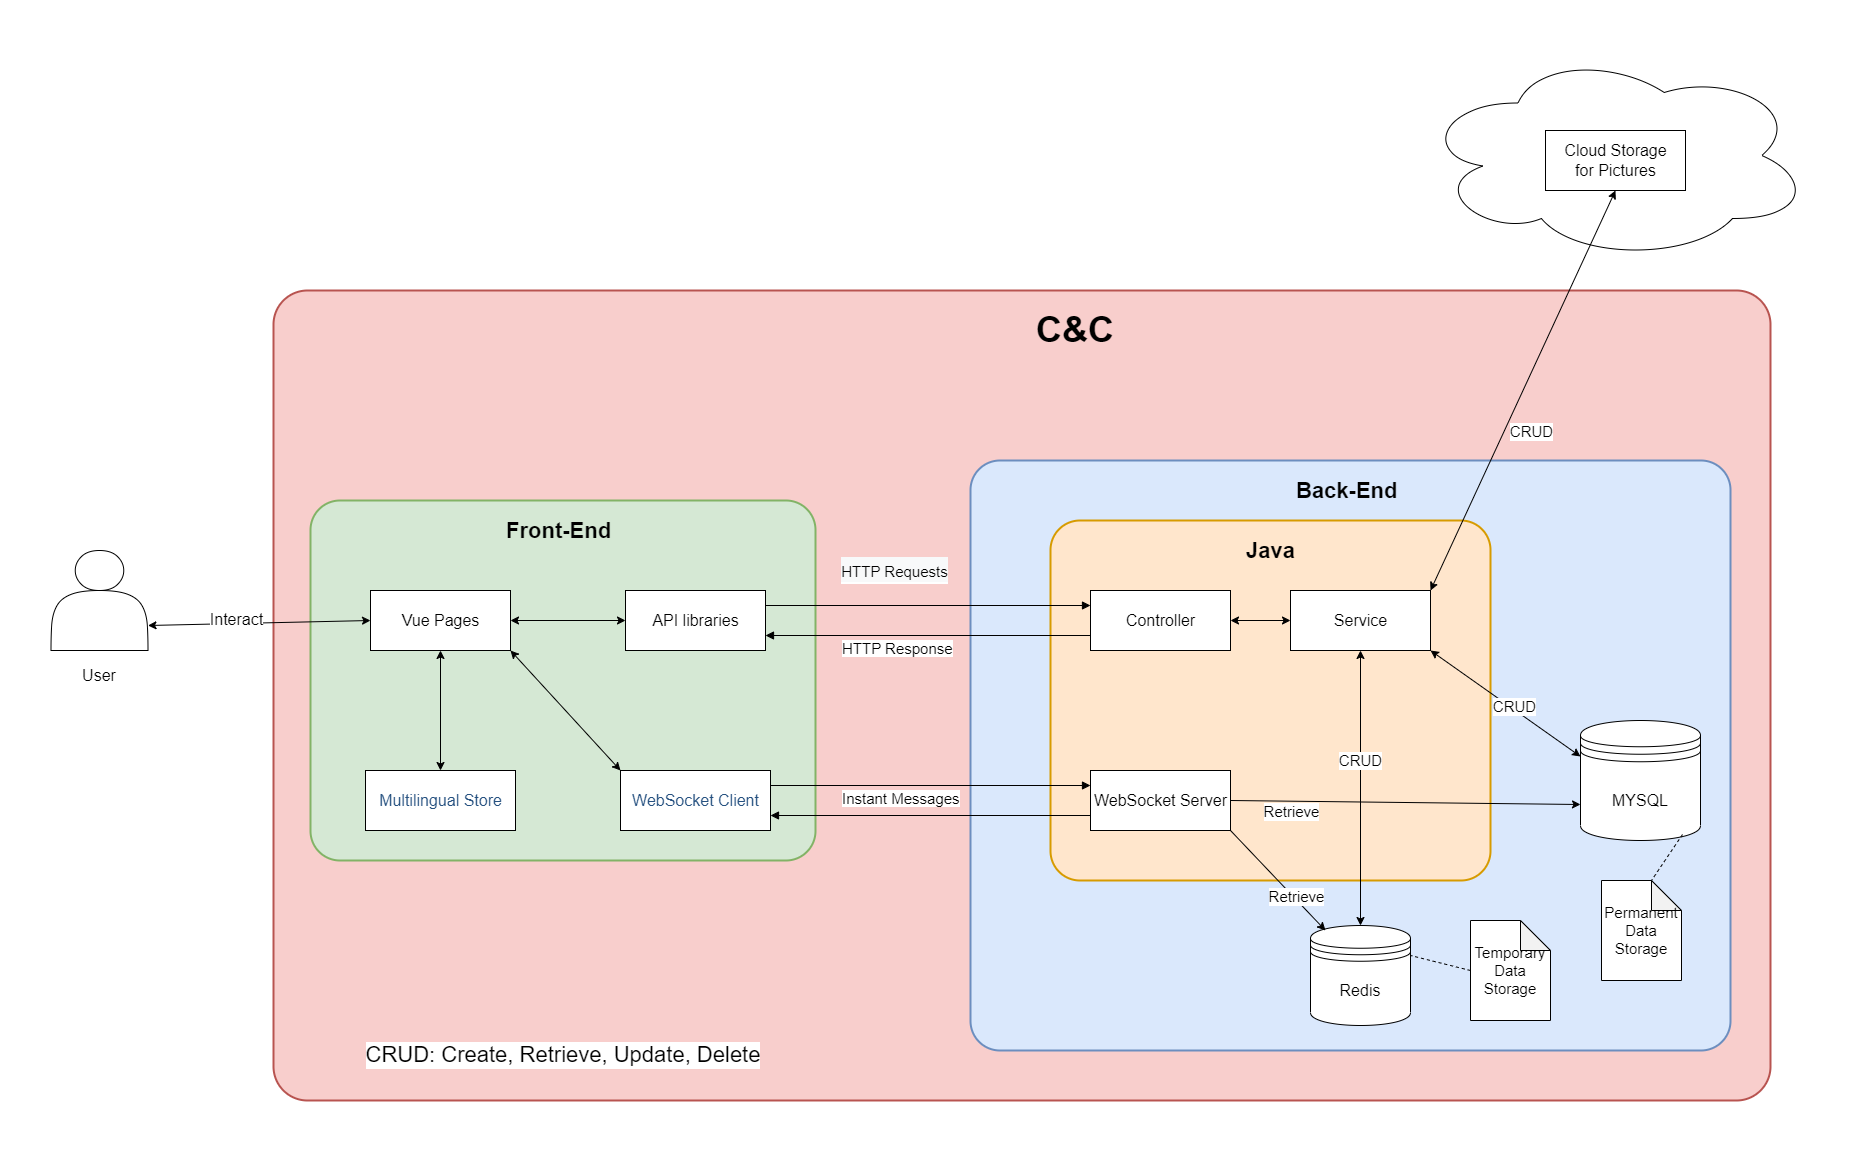

The diagram above was exported from draw.io. Its source (the exported page's mxGraphModel, read from the mxfile embedded in the PNG):
<mxGraphModel dx="3237" dy="2581" grid="1" gridSize="10" guides="1" tooltips="1" connect="1" arrows="1" fold="1" page="1" pageScale="1" pageWidth="827" pageHeight="1169" math="0" shadow="0">
  <root>
    <mxCell id="0" />
    <mxCell id="1" parent="0" />
    <mxCell id="IojR7c_CvAduo0ARQKn5-1" value="" style="rounded=1;whiteSpace=wrap;html=1;absoluteArcSize=1;arcSize=68;strokeWidth=2;fillColor=#f8cecc;strokeColor=#b85450;" vertex="1" parent="1">
      <mxGeometry x="-307" y="-50" width="1497" height="810" as="geometry" />
    </mxCell>
    <mxCell id="FoB3ddteBpUypkKrkRzo-1" value="" style="rounded=1;whiteSpace=wrap;html=1;absoluteArcSize=1;arcSize=59;strokeWidth=2;fillColor=#d5e8d4;strokeColor=#82b366;" vertex="1" parent="1">
      <mxGeometry x="-270" y="160" width="505" height="360" as="geometry" />
    </mxCell>
    <mxCell id="pvuxjfVFPcxq5dgAJI4R-1" value="" style="rounded=1;whiteSpace=wrap;html=1;absoluteArcSize=1;arcSize=59;strokeWidth=2;fillColor=#dae8fc;strokeColor=#6c8ebf;" vertex="1" parent="1">
      <mxGeometry x="390" y="120" width="760" height="590" as="geometry" />
    </mxCell>
    <mxCell id="Dlj83BzeUxw7YVk04oOS-1" value="" style="rounded=1;whiteSpace=wrap;html=1;absoluteArcSize=1;arcSize=59;strokeWidth=2;fillColor=#ffe6cc;strokeColor=#d79b00;" vertex="1" parent="1">
      <mxGeometry x="470" y="180" width="440" height="360" as="geometry" />
    </mxCell>
    <mxCell id="umvgMDF7iSXZglq7MZio-38" value="" style="ellipse;shape=cloud;whiteSpace=wrap;html=1;" vertex="1" parent="1">
      <mxGeometry x="840" y="-290" width="390" height="210" as="geometry" />
    </mxCell>
    <mxCell id="umvgMDF7iSXZglq7MZio-1" value="" style="shape=actor;whiteSpace=wrap;html=1;" vertex="1" parent="1">
      <mxGeometry x="-529.5" y="210" width="97" height="100" as="geometry" />
    </mxCell>
    <mxCell id="umvgMDF7iSXZglq7MZio-11" value="" style="html=1;verticalAlign=bottom;labelBackgroundColor=none;endArrow=block;endFill=1;endSize=6;align=left;rounded=0;entryX=0;entryY=0.25;entryDx=0;entryDy=0;exitX=1;exitY=0.25;exitDx=0;exitDy=0;fontSize=15;" edge="1" parent="1" source="FoB3ddteBpUypkKrkRzo-6" target="pvuxjfVFPcxq5dgAJI4R-2">
      <mxGeometry x="-0.7161" y="12" relative="1" as="geometry">
        <mxPoint x="240" y="420" as="sourcePoint" />
        <mxPoint x="510.0000000000002" y="290" as="targetPoint" />
        <mxPoint as="offset" />
      </mxGeometry>
    </mxCell>
    <mxCell id="FXE4XS5-NZInF-I8hnP8-4" value="&lt;span style=&quot;text-align: left; background-color: rgb(248, 249, 250);&quot;&gt;&lt;font style=&quot;font-size: 15px;&quot;&gt;HTTP Requests&lt;/font&gt;&lt;/span&gt;" style="edgeLabel;html=1;align=center;verticalAlign=middle;resizable=0;points=[];fontSize=22;" vertex="1" connectable="0" parent="umvgMDF7iSXZglq7MZio-11">
      <mxGeometry x="-0.2525" y="3" relative="1" as="geometry">
        <mxPoint x="6" y="-33" as="offset" />
      </mxGeometry>
    </mxCell>
    <mxCell id="umvgMDF7iSXZglq7MZio-12" value="" style="html=1;verticalAlign=bottom;labelBackgroundColor=none;endArrow=block;endFill=1;endSize=6;align=left;rounded=0;entryX=0;entryY=0.25;entryDx=0;entryDy=0;exitX=1;exitY=0.25;exitDx=0;exitDy=0;" edge="1" parent="1" source="FoB3ddteBpUypkKrkRzo-8" target="pvuxjfVFPcxq5dgAJI4R-5">
      <mxGeometry x="0.0447" y="38" relative="1" as="geometry">
        <mxPoint x="240" y="450" as="sourcePoint" />
        <mxPoint x="510.0000000000002" y="450" as="targetPoint" />
        <mxPoint as="offset" />
      </mxGeometry>
    </mxCell>
    <mxCell id="umvgMDF7iSXZglq7MZio-13" value="&lt;font style=&quot;font-size: 15px; background-color: rgb(255, 255, 255);&quot;&gt;Instant Messages&lt;/font&gt;" style="html=1;verticalAlign=bottom;labelBackgroundColor=none;endArrow=block;endFill=1;endSize=6;align=left;rounded=0;entryX=1;entryY=0.75;entryDx=0;entryDy=0;exitX=0;exitY=0.75;exitDx=0;exitDy=0;" edge="1" parent="1" source="pvuxjfVFPcxq5dgAJI4R-5" target="FoB3ddteBpUypkKrkRzo-8">
      <mxGeometry x="0.5625" y="-5" relative="1" as="geometry">
        <mxPoint x="510.0000000000002" y="480" as="sourcePoint" />
        <mxPoint x="240" y="480" as="targetPoint" />
        <mxPoint as="offset" />
      </mxGeometry>
    </mxCell>
    <mxCell id="umvgMDF7iSXZglq7MZio-15" value="&lt;font style=&quot;font-size: 16px;&quot;&gt;MYSQL&lt;/font&gt;" style="shape=datastore;whiteSpace=wrap;html=1;" vertex="1" parent="1">
      <mxGeometry x="1000" y="380" width="120" height="120" as="geometry" />
    </mxCell>
    <mxCell id="umvgMDF7iSXZglq7MZio-16" value="&lt;font style=&quot;font-size: 16px;&quot;&gt;Redis&lt;/font&gt;" style="shape=datastore;whiteSpace=wrap;html=1;" vertex="1" parent="1">
      <mxGeometry x="730" y="585" width="100" height="100" as="geometry" />
    </mxCell>
    <mxCell id="umvgMDF7iSXZglq7MZio-17" value="&lt;font style=&quot;font-size: 15px;&quot;&gt;Temporary Data Storage&lt;/font&gt;" style="shape=note;whiteSpace=wrap;html=1;backgroundOutline=1;darkOpacity=0.05;" vertex="1" parent="1">
      <mxGeometry x="890" y="580" width="80" height="100" as="geometry" />
    </mxCell>
    <mxCell id="umvgMDF7iSXZglq7MZio-18" value="&lt;font style=&quot;font-size: 15px;&quot;&gt;Permanent Data Storage&lt;/font&gt;" style="shape=note;whiteSpace=wrap;html=1;backgroundOutline=1;darkOpacity=0.05;" vertex="1" parent="1">
      <mxGeometry x="1021" y="540" width="80" height="100" as="geometry" />
    </mxCell>
    <mxCell id="umvgMDF7iSXZglq7MZio-19" value="" style="endArrow=none;dashed=1;html=1;rounded=0;exitX=0;exitY=0.5;exitDx=0;exitDy=0;exitPerimeter=0;entryX=1;entryY=0.3;entryDx=0;entryDy=0;" edge="1" parent="1" source="umvgMDF7iSXZglq7MZio-17" target="umvgMDF7iSXZglq7MZio-16">
      <mxGeometry width="50" height="50" relative="1" as="geometry">
        <mxPoint x="860" y="550" as="sourcePoint" />
        <mxPoint x="910" y="500" as="targetPoint" />
      </mxGeometry>
    </mxCell>
    <mxCell id="umvgMDF7iSXZglq7MZio-20" value="" style="endArrow=none;dashed=1;html=1;rounded=0;entryX=0;entryY=0;entryDx=50;entryDy=0;entryPerimeter=0;exitX=0.85;exitY=0.95;exitDx=0;exitDy=0;exitPerimeter=0;" edge="1" parent="1" source="umvgMDF7iSXZglq7MZio-15" target="umvgMDF7iSXZglq7MZio-18">
      <mxGeometry width="50" height="50" relative="1" as="geometry">
        <mxPoint x="860" y="550" as="sourcePoint" />
        <mxPoint x="910" y="500" as="targetPoint" />
      </mxGeometry>
    </mxCell>
    <mxCell id="umvgMDF7iSXZglq7MZio-23" value="" style="endArrow=classic;startArrow=classic;html=1;rounded=0;exitX=0.5;exitY=0;exitDx=0;exitDy=0;entryX=0.5;entryY=1;entryDx=0;entryDy=0;" edge="1" parent="1" source="umvgMDF7iSXZglq7MZio-16" target="pvuxjfVFPcxq5dgAJI4R-3">
      <mxGeometry width="50" height="50" relative="1" as="geometry">
        <mxPoint x="825" y="635" as="sourcePoint" />
        <mxPoint x="855" y="320" as="targetPoint" />
      </mxGeometry>
    </mxCell>
    <mxCell id="umvgMDF7iSXZglq7MZio-32" value="&lt;font style=&quot;font-size: 15px;&quot;&gt;CRUD&lt;/font&gt;" style="edgeLabel;html=1;align=center;verticalAlign=middle;resizable=0;points=[];" vertex="1" connectable="0" parent="umvgMDF7iSXZglq7MZio-23">
      <mxGeometry x="0.2052" y="1" relative="1" as="geometry">
        <mxPoint as="offset" />
      </mxGeometry>
    </mxCell>
    <mxCell id="umvgMDF7iSXZglq7MZio-24" value="" style="endArrow=classic;startArrow=classic;html=1;rounded=0;exitX=0;exitY=0.3;exitDx=0;exitDy=0;entryX=1;entryY=1;entryDx=0;entryDy=0;" edge="1" parent="1" source="umvgMDF7iSXZglq7MZio-15" target="pvuxjfVFPcxq5dgAJI4R-3">
      <mxGeometry width="50" height="50" relative="1" as="geometry">
        <mxPoint x="860" y="630" as="sourcePoint" />
        <mxPoint x="890" y="320" as="targetPoint" />
      </mxGeometry>
    </mxCell>
    <mxCell id="umvgMDF7iSXZglq7MZio-31" value="&lt;font style=&quot;font-size: 15px;&quot;&gt;CRUD&lt;/font&gt;" style="edgeLabel;html=1;align=center;verticalAlign=middle;resizable=0;points=[];" vertex="1" connectable="0" parent="umvgMDF7iSXZglq7MZio-24">
      <mxGeometry x="-0.0924" y="-3" relative="1" as="geometry">
        <mxPoint as="offset" />
      </mxGeometry>
    </mxCell>
    <mxCell id="umvgMDF7iSXZglq7MZio-27" value="" style="endArrow=classic;html=1;rounded=0;exitX=1;exitY=0.5;exitDx=0;exitDy=0;entryX=0;entryY=0.7;entryDx=0;entryDy=0;" edge="1" parent="1" source="pvuxjfVFPcxq5dgAJI4R-5" target="umvgMDF7iSXZglq7MZio-15">
      <mxGeometry width="50" height="50" relative="1" as="geometry">
        <mxPoint x="650" y="495" as="sourcePoint" />
        <mxPoint x="790" y="440" as="targetPoint" />
      </mxGeometry>
    </mxCell>
    <mxCell id="umvgMDF7iSXZglq7MZio-30" value="&lt;font style=&quot;font-size: 15px;&quot;&gt;Retrieve&lt;/font&gt;" style="edgeLabel;html=1;align=center;verticalAlign=middle;resizable=0;points=[];" vertex="1" connectable="0" parent="umvgMDF7iSXZglq7MZio-27">
      <mxGeometry x="-0.3946" relative="1" as="geometry">
        <mxPoint x="-46" y="9" as="offset" />
      </mxGeometry>
    </mxCell>
    <mxCell id="umvgMDF7iSXZglq7MZio-28" value="" style="endArrow=classic;html=1;rounded=0;exitX=1;exitY=1;exitDx=0;exitDy=0;entryX=0.15;entryY=0.05;entryDx=0;entryDy=0;entryPerimeter=0;" edge="1" parent="1" source="pvuxjfVFPcxq5dgAJI4R-5" target="umvgMDF7iSXZglq7MZio-16">
      <mxGeometry width="50" height="50" relative="1" as="geometry">
        <mxPoint x="649.9999999999995" y="510.00000000000045" as="sourcePoint" />
        <mxPoint x="790" y="580" as="targetPoint" />
      </mxGeometry>
    </mxCell>
    <mxCell id="umvgMDF7iSXZglq7MZio-29" value="&lt;font style=&quot;font-size: 15px;&quot;&gt;Retrieve&lt;/font&gt;" style="edgeLabel;html=1;align=center;verticalAlign=middle;resizable=0;points=[];" vertex="1" connectable="0" parent="umvgMDF7iSXZglq7MZio-28">
      <mxGeometry x="-0.2683" y="2" relative="1" as="geometry">
        <mxPoint x="29" y="30" as="offset" />
      </mxGeometry>
    </mxCell>
    <mxCell id="umvgMDF7iSXZglq7MZio-34" value="&lt;font style=&quot;font-size: 16px;&quot;&gt;Cloud Storage &lt;br&gt;for Pictures&lt;/font&gt;" style="html=1;align=center;verticalAlign=middle;rounded=0;absoluteArcSize=1;arcSize=10;dashed=0;" vertex="1" parent="1">
      <mxGeometry x="965" y="-210" width="140" height="60" as="geometry" />
    </mxCell>
    <mxCell id="umvgMDF7iSXZglq7MZio-36" value="" style="endArrow=classic;startArrow=classic;html=1;rounded=0;exitX=0.5;exitY=1;exitDx=0;exitDy=0;entryX=1;entryY=0;entryDx=0;entryDy=0;" edge="1" parent="1" source="umvgMDF7iSXZglq7MZio-34" target="pvuxjfVFPcxq5dgAJI4R-3">
      <mxGeometry width="50" height="50" relative="1" as="geometry">
        <mxPoint x="1200" y="456" as="sourcePoint" />
        <mxPoint x="890" y="305" as="targetPoint" />
      </mxGeometry>
    </mxCell>
    <mxCell id="umvgMDF7iSXZglq7MZio-37" value="&lt;font style=&quot;font-size: 15px;&quot;&gt;CRUD&lt;/font&gt;" style="edgeLabel;html=1;align=center;verticalAlign=middle;resizable=0;points=[];" vertex="1" connectable="0" parent="umvgMDF7iSXZglq7MZio-36">
      <mxGeometry x="-0.0924" y="-3" relative="1" as="geometry">
        <mxPoint x="2" y="60" as="offset" />
      </mxGeometry>
    </mxCell>
    <mxCell id="pvuxjfVFPcxq5dgAJI4R-2" value="&lt;font style=&quot;font-size: 16px;&quot;&gt;Controller&lt;/font&gt;" style="html=1;align=center;verticalAlign=middle;rounded=0;absoluteArcSize=1;arcSize=10;dashed=0;" vertex="1" parent="1">
      <mxGeometry x="510" y="250" width="140" height="60" as="geometry" />
    </mxCell>
    <mxCell id="pvuxjfVFPcxq5dgAJI4R-3" value="&lt;font style=&quot;font-size: 16px;&quot;&gt;Service&lt;/font&gt;" style="html=1;align=center;verticalAlign=middle;rounded=0;absoluteArcSize=1;arcSize=10;dashed=0;" vertex="1" parent="1">
      <mxGeometry x="710" y="250" width="140" height="60" as="geometry" />
    </mxCell>
    <mxCell id="pvuxjfVFPcxq5dgAJI4R-5" value="&lt;font style=&quot;font-size: 16px;&quot;&gt;WebSocket Server&lt;/font&gt;" style="html=1;align=center;verticalAlign=middle;rounded=0;absoluteArcSize=1;arcSize=10;dashed=0;" vertex="1" parent="1">
      <mxGeometry x="510" y="430" width="140" height="60" as="geometry" />
    </mxCell>
    <mxCell id="FXE4XS5-NZInF-I8hnP8-1" value="Back-End" style="text;strokeColor=none;fillColor=none;spacingLeft=4;spacingRight=4;overflow=hidden;rotatable=0;points=[[0,0.5],[1,0.5]];portConstraint=eastwest;fontSize=22;fontStyle=1" vertex="1" parent="1">
      <mxGeometry x="710" y="130" width="210" height="30" as="geometry" />
    </mxCell>
    <mxCell id="FXE4XS5-NZInF-I8hnP8-2" value="Java" style="text;strokeColor=none;fillColor=none;spacingLeft=4;spacingRight=4;overflow=hidden;rotatable=0;points=[[0,0.5],[1,0.5]];portConstraint=eastwest;fontSize=22;fontStyle=1" vertex="1" parent="1">
      <mxGeometry x="660" y="190" width="210" height="30" as="geometry" />
    </mxCell>
    <mxCell id="FXE4XS5-NZInF-I8hnP8-3" value="" style="endArrow=classic;startArrow=classic;html=1;rounded=0;fontSize=22;entryX=0;entryY=0.5;entryDx=0;entryDy=0;exitX=1;exitY=0.5;exitDx=0;exitDy=0;" edge="1" parent="1" source="pvuxjfVFPcxq5dgAJI4R-2" target="pvuxjfVFPcxq5dgAJI4R-3">
      <mxGeometry width="50" height="50" relative="1" as="geometry">
        <mxPoint x="820" y="560" as="sourcePoint" />
        <mxPoint x="870" y="510" as="targetPoint" />
      </mxGeometry>
    </mxCell>
    <mxCell id="FoB3ddteBpUypkKrkRzo-2" value="CRUD: Create, Retrieve, Update, Delete" style="text;html=1;strokeColor=none;fillColor=none;align=center;verticalAlign=middle;whiteSpace=wrap;rounded=0;labelBackgroundColor=#ffffff;fillStyle=auto;fontSize=22;" vertex="1" parent="1">
      <mxGeometry x="-232.5" y="700" width="430" height="30" as="geometry" />
    </mxCell>
    <mxCell id="FoB3ddteBpUypkKrkRzo-3" value="Front-End" style="text;strokeColor=none;fillColor=none;spacingLeft=4;spacingRight=4;overflow=hidden;rotatable=0;points=[[0,0.5],[1,0.5]];portConstraint=eastwest;fontSize=22;fontStyle=1" vertex="1" parent="1">
      <mxGeometry x="-80" y="170" width="210" height="30" as="geometry" />
    </mxCell>
    <mxCell id="FoB3ddteBpUypkKrkRzo-4" value="&lt;font style=&quot;font-size: 16px;&quot;&gt;Vue Pages&lt;/font&gt;" style="html=1;align=center;verticalAlign=middle;rounded=0;absoluteArcSize=1;arcSize=10;dashed=0;" vertex="1" parent="1">
      <mxGeometry x="-210" y="250" width="140" height="60" as="geometry" />
    </mxCell>
    <mxCell id="FoB3ddteBpUypkKrkRzo-6" value="&lt;font style=&quot;font-size: 16px;&quot;&gt;API libraries&lt;/font&gt;" style="html=1;align=center;verticalAlign=middle;rounded=0;absoluteArcSize=1;arcSize=10;dashed=0;" vertex="1" parent="1">
      <mxGeometry x="45" y="250" width="140" height="60" as="geometry" />
    </mxCell>
    <mxCell id="FoB3ddteBpUypkKrkRzo-7" value="&lt;a style=&quot;box-sizing: border-box; border-width: 0px; border-style: solid; border-color: currentcolor; --tw-border-spacing-x: 0; --tw-border-spacing-y: 0; --tw-translate-x: 0; --tw-translate-y: 0; --tw-rotate: 0; --tw-skew-x: 0; --tw-skew-y: 0; --tw-scale-x: 1; --tw-scale-y: 1; --tw-pan-x: ; --tw-pan-y: ; --tw-pinch-zoom: ; --tw-scroll-snap-strictness: proximity; --tw-ordinal: ; --tw-slashed-zero: ; --tw-numeric-figure: ; --tw-numeric-spacing: ; --tw-numeric-fraction: ; --tw-ring-inset: ; --tw-ring-offset-width: 0px; --tw-ring-offset-color: #fff; --tw-ring-color: rgb(59 130 246 / 0.5); --tw-ring-offset-shadow: 0 0 #0000; --tw-ring-shadow: 0 0 #0000; --tw-shadow: 0 0 #0000; --tw-shadow-colored: 0 0 #0000; --tw-blur: ; --tw-brightness: ; --tw-contrast: ; --tw-grayscale: ; --tw-hue-rotate: ; --tw-invert: ; --tw-saturate: ; --tw-sepia: ; --tw-drop-shadow: ; --tw-backdrop-blur: ; --tw-backdrop-brightness: ; --tw-backdrop-contrast: ; --tw-backdrop-grayscale: ; --tw-backdrop-hue-rotate: ; --tw-backdrop-invert: ; --tw-backdrop-opacity: ; --tw-backdrop-saturate: ; --tw-backdrop-sepia: ; color: rgb(38, 81, 128); text-decoration-line: inherit; text-align: left; background-color: rgb(255, 255, 255);&quot; rel=&quot;nofollow&quot; class=&quot;dictLink&quot;&gt;&lt;font style=&quot;font-size: 16px;&quot;&gt;Multilingual Store&lt;/font&gt;&lt;/a&gt;" style="html=1;align=center;verticalAlign=middle;rounded=0;absoluteArcSize=1;arcSize=10;dashed=0;" vertex="1" parent="1">
      <mxGeometry x="-215" y="430" width="150" height="60" as="geometry" />
    </mxCell>
    <mxCell id="FoB3ddteBpUypkKrkRzo-8" value="&lt;a style=&quot;box-sizing: border-box; border-width: 0px; border-style: solid; border-color: currentcolor; --tw-border-spacing-x: 0; --tw-border-spacing-y: 0; --tw-translate-x: 0; --tw-translate-y: 0; --tw-rotate: 0; --tw-skew-x: 0; --tw-skew-y: 0; --tw-scale-x: 1; --tw-scale-y: 1; --tw-pan-x: ; --tw-pan-y: ; --tw-pinch-zoom: ; --tw-scroll-snap-strictness: proximity; --tw-ordinal: ; --tw-slashed-zero: ; --tw-numeric-figure: ; --tw-numeric-spacing: ; --tw-numeric-fraction: ; --tw-ring-inset: ; --tw-ring-offset-width: 0px; --tw-ring-offset-color: #fff; --tw-ring-color: rgb(59 130 246 / 0.5); --tw-ring-offset-shadow: 0 0 #0000; --tw-ring-shadow: 0 0 #0000; --tw-shadow: 0 0 #0000; --tw-shadow-colored: 0 0 #0000; --tw-blur: ; --tw-brightness: ; --tw-contrast: ; --tw-grayscale: ; --tw-hue-rotate: ; --tw-invert: ; --tw-saturate: ; --tw-sepia: ; --tw-drop-shadow: ; --tw-backdrop-blur: ; --tw-backdrop-brightness: ; --tw-backdrop-contrast: ; --tw-backdrop-grayscale: ; --tw-backdrop-hue-rotate: ; --tw-backdrop-invert: ; --tw-backdrop-opacity: ; --tw-backdrop-saturate: ; --tw-backdrop-sepia: ; color: rgb(38, 81, 128); text-decoration-line: inherit; text-align: left; background-color: rgb(255, 255, 255);&quot; rel=&quot;nofollow&quot; class=&quot;dictLink&quot;&gt;&lt;font style=&quot;font-size: 16px;&quot;&gt;WebSocket Client&lt;br&gt;&lt;/font&gt;&lt;/a&gt;" style="html=1;align=center;verticalAlign=middle;rounded=0;absoluteArcSize=1;arcSize=10;dashed=0;" vertex="1" parent="1">
      <mxGeometry x="40" y="430" width="150" height="60" as="geometry" />
    </mxCell>
    <mxCell id="FoB3ddteBpUypkKrkRzo-9" value="" style="endArrow=classic;startArrow=classic;html=1;rounded=0;fontFamily=Helvetica;fontSize=16;entryX=1;entryY=0.5;entryDx=0;entryDy=0;exitX=0;exitY=0.5;exitDx=0;exitDy=0;" edge="1" parent="1" source="FoB3ddteBpUypkKrkRzo-6" target="FoB3ddteBpUypkKrkRzo-4">
      <mxGeometry width="50" height="50" relative="1" as="geometry">
        <mxPoint x="360" y="430" as="sourcePoint" />
        <mxPoint x="410" y="380" as="targetPoint" />
      </mxGeometry>
    </mxCell>
    <mxCell id="FoB3ddteBpUypkKrkRzo-10" value="" style="endArrow=classic;startArrow=classic;html=1;rounded=0;fontFamily=Helvetica;fontSize=16;entryX=1;entryY=1;entryDx=0;entryDy=0;exitX=0;exitY=0;exitDx=0;exitDy=0;" edge="1" parent="1" source="FoB3ddteBpUypkKrkRzo-8" target="FoB3ddteBpUypkKrkRzo-4">
      <mxGeometry width="50" height="50" relative="1" as="geometry">
        <mxPoint x="50" y="300" as="sourcePoint" />
        <mxPoint x="-60" y="300" as="targetPoint" />
      </mxGeometry>
    </mxCell>
    <mxCell id="FoB3ddteBpUypkKrkRzo-11" value="" style="endArrow=classic;startArrow=classic;html=1;rounded=0;fontFamily=Helvetica;fontSize=16;entryX=0.5;entryY=1;entryDx=0;entryDy=0;exitX=0.5;exitY=0;exitDx=0;exitDy=0;" edge="1" parent="1" source="FoB3ddteBpUypkKrkRzo-7" target="FoB3ddteBpUypkKrkRzo-4">
      <mxGeometry width="50" height="50" relative="1" as="geometry">
        <mxPoint x="60" y="310" as="sourcePoint" />
        <mxPoint x="-50" y="310" as="targetPoint" />
      </mxGeometry>
    </mxCell>
    <mxCell id="FoB3ddteBpUypkKrkRzo-12" value="&lt;font style=&quot;font-size: 15px; background-color: rgb(255, 255, 255);&quot;&gt;HTTP Response&lt;/font&gt;" style="html=1;verticalAlign=bottom;labelBackgroundColor=none;endArrow=block;endFill=1;endSize=6;align=left;rounded=0;entryX=1;entryY=0.75;entryDx=0;entryDy=0;exitX=0;exitY=0.75;exitDx=0;exitDy=0;" edge="1" parent="1" source="pvuxjfVFPcxq5dgAJI4R-2" target="FoB3ddteBpUypkKrkRzo-6">
      <mxGeometry x="0.5385" y="25" relative="1" as="geometry">
        <mxPoint x="520" y="485" as="sourcePoint" />
        <mxPoint x="200" y="485" as="targetPoint" />
        <mxPoint as="offset" />
      </mxGeometry>
    </mxCell>
    <mxCell id="FoB3ddteBpUypkKrkRzo-14" value="" style="endArrow=classic;startArrow=classic;html=1;rounded=0;fontFamily=Helvetica;fontSize=16;exitX=1;exitY=0.75;exitDx=0;exitDy=0;entryX=0;entryY=0.5;entryDx=0;entryDy=0;" edge="1" parent="1" source="umvgMDF7iSXZglq7MZio-1" target="FoB3ddteBpUypkKrkRzo-4">
      <mxGeometry width="50" height="50" relative="1" as="geometry">
        <mxPoint x="-300" y="340" as="sourcePoint" />
        <mxPoint x="-250" y="290" as="targetPoint" />
      </mxGeometry>
    </mxCell>
    <mxCell id="FoB3ddteBpUypkKrkRzo-16" value="&lt;font style=&quot;font-size: 16px;&quot;&gt;Interact&lt;/font&gt;" style="edgeLabel;html=1;align=center;verticalAlign=middle;resizable=0;points=[];fontSize=16;fontFamily=Helvetica;" vertex="1" connectable="0" parent="FoB3ddteBpUypkKrkRzo-14">
      <mxGeometry x="-0.2038" y="5" relative="1" as="geometry">
        <mxPoint as="offset" />
      </mxGeometry>
    </mxCell>
    <mxCell id="FoB3ddteBpUypkKrkRzo-15" value="User" style="text;html=1;strokeColor=none;fillColor=none;align=center;verticalAlign=middle;whiteSpace=wrap;rounded=0;labelBackgroundColor=#ffffff;fillStyle=auto;fontFamily=Helvetica;fontSize=16;" vertex="1" parent="1">
      <mxGeometry x="-511" y="320" width="60" height="30" as="geometry" />
    </mxCell>
    <mxCell id="IojR7c_CvAduo0ARQKn5-2" value="C&amp;C" style="text;strokeColor=none;fillColor=none;spacingLeft=4;spacingRight=4;overflow=hidden;rotatable=0;points=[[0,0.5],[1,0.5]];portConstraint=eastwest;fontSize=36;fontStyle=1" vertex="1" parent="1">
      <mxGeometry x="450" y="-40" width="210" height="110" as="geometry" />
    </mxCell>
  </root>
</mxGraphModel>